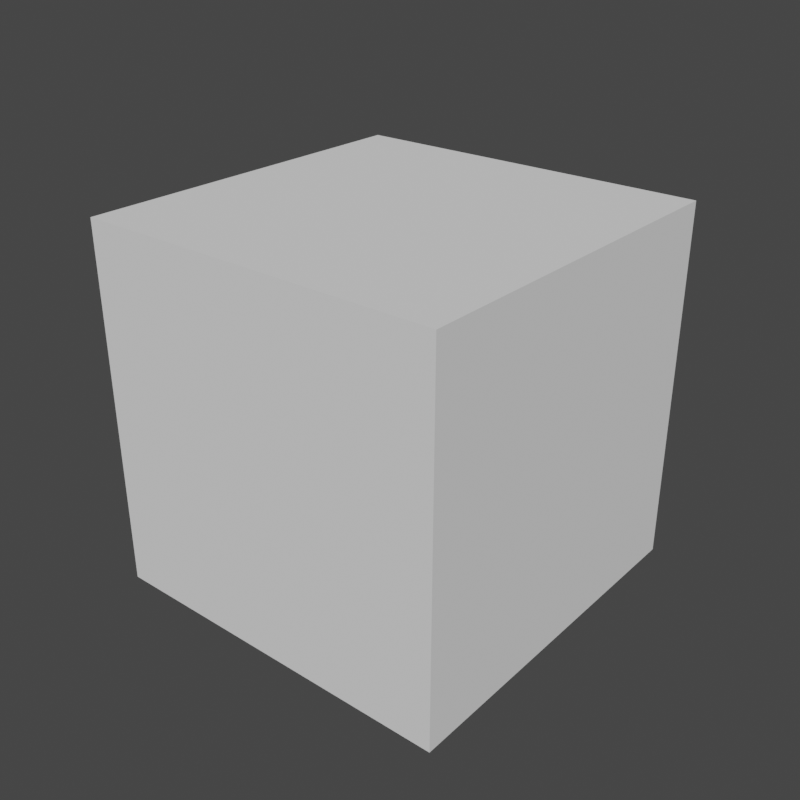 # Source: cube1_-_Copy.blend  (saved by Blender 3.1.7; exported with 4.5.12 LTS)
import bpy
from mathutils import Matrix  # noqa: F401  (used for matrix-valued properties, if any)

bpy.ops.wm.read_factory_settings(use_empty=True)
scene = bpy.context.scene
scene.name = 'Scene'

# ---- collections
col_collection = bpy.data.collections.new('Collection'); scene.collection.children.link(col_collection)

# ---- world
world_world = bpy.data.worlds.new('World'); scene.world = world_world
world_world.use_nodes = True; world_world.node_tree.nodes.clear()
_N = world_world.node_tree.nodes; _L = world_world.node_tree.links
n0 = _N.new('ShaderNodeOutputWorld'); n0.name = 'World Output'; n0.location = (300, 300)
n1 = _N.new('ShaderNodeBackground'); n1.name = 'Background'; n1.location = (10, 300)
n1.inputs[0].default_value = (0.05088, 0.05088, 0.05088, 1.0)
_L.new(n1.outputs[0], n0.inputs[0])
n0.is_active_output = True
world_world.color = (0.05088, 0.05088, 0.05088)
world_world.use_sun_shadow = False
world_world.sun_shadow_jitter_overblur = 0.0

# ---- meshes
me_cube = bpy.data.meshes.new('Cube')
me_cube.from_pydata([(-1.0, -1.0, -1.0), (-1.0, -1.0, 1.0), (-1.0, 1.0, -1.0), (-1.0, 1.0, 1.0), (1.0, -1.0, -1.0), (1.0, -1.0, 1.0), (1.0, 1.0, -1.0), (1.0, 1.0, 1.0)], [], [(0, 1, 3, 2), (2, 3, 7, 6), (6, 7, 5, 4), (4, 5, 1, 0), (2, 6, 4, 0), (7, 3, 1, 5)])
_uv = me_cube.uv_layers.new(name='UVMap')
_uv.uv.foreach_set('vector', [0.375, 0.0, 0.625, 0.0, 0.625, 0.25, 0.375, 0.25, 0.375, 0.25, 0.625, 0.25, 0.625, 0.5, 0.375, 0.5, 0.375, 0.5, 0.625, 0.5, 0.625, 0.75, 0.375, 0.75, 0.375, 0.75, 0.625, 0.75, 0.625, 1.0, 0.375, 1.0, 0.125, 0.5, 0.375, 0.5, 0.375, 0.75, 0.125, 0.75, 0.625, 0.5, 0.875, 0.5, 0.875, 0.75, 0.625, 0.75])
me_cube.use_remesh_fix_poles = True
me_cube.use_remesh_preserve_attributes = False
me_cube.update()

# ---- objects
ob_cube = bpy.data.objects.new('Cube', me_cube)

# ---- transforms, parenting, visibility, modifiers, constraints
ob_cube.location = (0.0, 0.0, 0.0)

# ---- collection membership
col_collection.objects.link(ob_cube)

# ---- scene / render settings (as saved in the file)
scene.frame_start = 1; scene.frame_end = 250; scene.frame_set(1)
scene.render.engine = 'CYCLES'
scene.render.resolution_x = 2160
scene.render.resolution_y = 2160
scene.cycles.sampling_pattern = 'TABULATED_SOBOL'
scene.cycles.use_light_tree = False
scene.view_settings.view_transform = 'Filmic'
bpy.context.view_layer.update()

# ---- added for rendering (the .blend has no active camera and no usable light): camera, sun
cam_auto = bpy.data.cameras.new('AutoCamera')
cam_auto.lens = 50.0
cam_auto.sensor_width = 36.0
cam_auto.clip_end = 1000.0
ob_auto_camera = bpy.data.objects.new('AutoCamera', cam_auto)
scene.collection.objects.link(ob_auto_camera)
ob_auto_camera.location = (3.20507, -3.84609, 2.56406)
ob_auto_camera.rotation_euler = (1.09748, -7.21219e-08, 0.694738)
scene.camera = ob_auto_camera
light_auto_sun = bpy.data.lights.new('AutoSun', 'SUN')
light_auto_sun.energy = 3.0
light_auto_sun.angle = 0.0523599
ob_auto_sun = bpy.data.objects.new('AutoSun', light_auto_sun)
scene.collection.objects.link(ob_auto_sun)
ob_auto_sun.rotation_euler = (0.872665, 0.174533, 0.523599)
bpy.context.view_layer.update()
